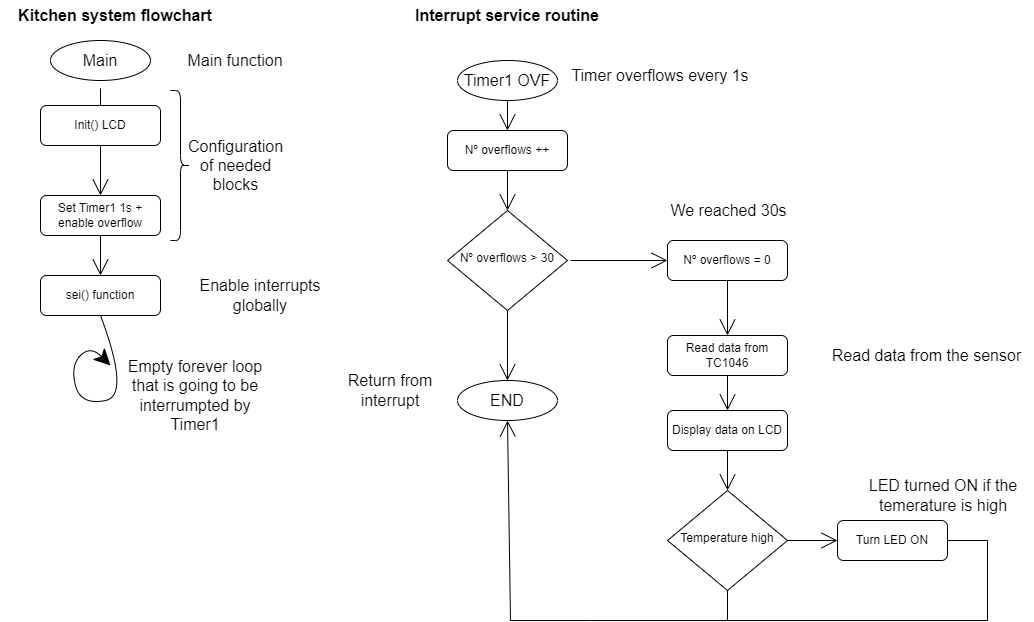

The diagram above was exported from draw.io. Its source (the exported page's mxGraphModel, read from the mxfile embedded in the PNG):
<mxGraphModel dx="2329" dy="680" grid="1" gridSize="10" guides="1" tooltips="1" connect="1" arrows="1" fold="1" page="1" pageScale="1" pageWidth="827" pageHeight="1169" math="0" shadow="0">
  <root>
    <mxCell id="WIyWlLk6GJQsqaUBKTNV-0" />
    <mxCell id="WIyWlLk6GJQsqaUBKTNV-1" parent="WIyWlLk6GJQsqaUBKTNV-0" />
    <mxCell id="4ZjIp_PwL20jeLY2a_0T-16" style="edgeStyle=none;curved=1;rounded=0;orthogonalLoop=1;jettySize=auto;html=1;exitX=0.5;exitY=1;exitDx=0;exitDy=0;entryX=0.5;entryY=0;entryDx=0;entryDy=0;fontSize=12;endArrow=open;startSize=14;endSize=14;sourcePerimeterSpacing=8;targetPerimeterSpacing=8;" edge="1" parent="WIyWlLk6GJQsqaUBKTNV-1" source="4ZjIp_PwL20jeLY2a_0T-0" target="4ZjIp_PwL20jeLY2a_0T-1">
      <mxGeometry relative="1" as="geometry">
        <mxPoint x="257" y="190" as="targetPoint" />
      </mxGeometry>
    </mxCell>
    <mxCell id="4ZjIp_PwL20jeLY2a_0T-0" value="Timer1 OVF" style="ellipse;whiteSpace=wrap;html=1;fontSize=16;" vertex="1" parent="WIyWlLk6GJQsqaUBKTNV-1">
      <mxGeometry x="207" y="110" width="100" height="40" as="geometry" />
    </mxCell>
    <mxCell id="4ZjIp_PwL20jeLY2a_0T-17" style="edgeStyle=none;curved=1;rounded=0;orthogonalLoop=1;jettySize=auto;html=1;entryX=0.5;entryY=0;entryDx=0;entryDy=0;fontSize=12;endArrow=open;startSize=14;endSize=14;sourcePerimeterSpacing=8;targetPerimeterSpacing=8;exitX=0.5;exitY=1;exitDx=0;exitDy=0;" edge="1" parent="WIyWlLk6GJQsqaUBKTNV-1" source="4ZjIp_PwL20jeLY2a_0T-1" target="4ZjIp_PwL20jeLY2a_0T-2">
      <mxGeometry relative="1" as="geometry">
        <mxPoint x="257" y="230" as="sourcePoint" />
        <mxPoint x="257" y="270" as="targetPoint" />
      </mxGeometry>
    </mxCell>
    <mxCell id="4ZjIp_PwL20jeLY2a_0T-1" value="Nº overflows ++" style="rounded=1;whiteSpace=wrap;html=1;fontSize=12;glass=0;strokeWidth=1;shadow=0;" vertex="1" parent="WIyWlLk6GJQsqaUBKTNV-1">
      <mxGeometry x="197" y="180" width="120" height="40" as="geometry" />
    </mxCell>
    <mxCell id="4ZjIp_PwL20jeLY2a_0T-18" style="edgeStyle=none;curved=1;rounded=0;orthogonalLoop=1;jettySize=auto;html=1;fontSize=12;endArrow=open;startSize=14;endSize=14;sourcePerimeterSpacing=8;targetPerimeterSpacing=8;entryX=0;entryY=0.5;entryDx=0;entryDy=0;" edge="1" parent="WIyWlLk6GJQsqaUBKTNV-1" target="4ZjIp_PwL20jeLY2a_0T-3">
      <mxGeometry relative="1" as="geometry">
        <mxPoint x="320" y="310" as="sourcePoint" />
        <mxPoint x="417" y="320" as="targetPoint" />
      </mxGeometry>
    </mxCell>
    <mxCell id="4ZjIp_PwL20jeLY2a_0T-34" value="" style="edgeStyle=none;curved=1;rounded=0;orthogonalLoop=1;jettySize=auto;html=1;fontSize=12;endArrow=open;startSize=14;endSize=14;sourcePerimeterSpacing=8;targetPerimeterSpacing=8;exitX=0.5;exitY=1;exitDx=0;exitDy=0;entryX=0.5;entryY=0;entryDx=0;entryDy=0;" edge="1" parent="WIyWlLk6GJQsqaUBKTNV-1" source="4ZjIp_PwL20jeLY2a_0T-2" target="4ZjIp_PwL20jeLY2a_0T-7">
      <mxGeometry relative="1" as="geometry">
        <mxPoint x="257" y="370" as="sourcePoint" />
      </mxGeometry>
    </mxCell>
    <mxCell id="4ZjIp_PwL20jeLY2a_0T-2" value="Nº overflows &amp;gt; 30" style="rhombus;whiteSpace=wrap;html=1;shadow=0;fontFamily=Helvetica;fontSize=12;align=center;strokeWidth=1;spacing=6;spacingTop=-4;" vertex="1" parent="WIyWlLk6GJQsqaUBKTNV-1">
      <mxGeometry x="197" y="260" width="120" height="100" as="geometry" />
    </mxCell>
    <mxCell id="4ZjIp_PwL20jeLY2a_0T-19" style="edgeStyle=none;curved=1;rounded=0;orthogonalLoop=1;jettySize=auto;html=1;entryX=0.5;entryY=0;entryDx=0;entryDy=0;fontSize=12;endArrow=open;startSize=14;endSize=14;sourcePerimeterSpacing=8;targetPerimeterSpacing=8;exitX=0.5;exitY=1;exitDx=0;exitDy=0;" edge="1" parent="WIyWlLk6GJQsqaUBKTNV-1" source="4ZjIp_PwL20jeLY2a_0T-3" target="4ZjIp_PwL20jeLY2a_0T-4">
      <mxGeometry relative="1" as="geometry" />
    </mxCell>
    <mxCell id="4ZjIp_PwL20jeLY2a_0T-3" value="Nº overflows = 0" style="rounded=1;whiteSpace=wrap;html=1;fontSize=12;glass=0;strokeWidth=1;shadow=0;" vertex="1" parent="WIyWlLk6GJQsqaUBKTNV-1">
      <mxGeometry x="417" y="290" width="120" height="40" as="geometry" />
    </mxCell>
    <mxCell id="4ZjIp_PwL20jeLY2a_0T-52" value="" style="edgeStyle=none;curved=1;rounded=0;orthogonalLoop=1;jettySize=auto;html=1;fontSize=12;endArrow=open;startSize=14;endSize=14;sourcePerimeterSpacing=8;targetPerimeterSpacing=8;exitX=0.5;exitY=1;exitDx=0;exitDy=0;entryX=0.5;entryY=0;entryDx=0;entryDy=0;" edge="1" parent="WIyWlLk6GJQsqaUBKTNV-1" source="4ZjIp_PwL20jeLY2a_0T-4" target="4ZjIp_PwL20jeLY2a_0T-51">
      <mxGeometry relative="1" as="geometry" />
    </mxCell>
    <mxCell id="4ZjIp_PwL20jeLY2a_0T-4" value="Read data from TC1046" style="rounded=1;whiteSpace=wrap;html=1;fontSize=12;glass=0;strokeWidth=1;shadow=0;" vertex="1" parent="WIyWlLk6GJQsqaUBKTNV-1">
      <mxGeometry x="417" y="385" width="120" height="40" as="geometry" />
    </mxCell>
    <mxCell id="4ZjIp_PwL20jeLY2a_0T-21" value="" style="edgeStyle=none;curved=1;rounded=0;orthogonalLoop=1;jettySize=auto;html=1;fontSize=12;endArrow=open;startSize=14;endSize=14;sourcePerimeterSpacing=8;targetPerimeterSpacing=8;exitX=1;exitY=0.5;exitDx=0;exitDy=0;entryX=0;entryY=0.5;entryDx=0;entryDy=0;" edge="1" parent="WIyWlLk6GJQsqaUBKTNV-1" source="4ZjIp_PwL20jeLY2a_0T-5" target="4ZjIp_PwL20jeLY2a_0T-6">
      <mxGeometry relative="1" as="geometry" />
    </mxCell>
    <mxCell id="4ZjIp_PwL20jeLY2a_0T-26" style="edgeStyle=none;curved=1;rounded=0;orthogonalLoop=1;jettySize=auto;html=1;entryX=0.5;entryY=1;entryDx=0;entryDy=0;fontSize=12;endArrow=open;startSize=14;endSize=14;sourcePerimeterSpacing=8;targetPerimeterSpacing=8;" edge="1" parent="WIyWlLk6GJQsqaUBKTNV-1" target="4ZjIp_PwL20jeLY2a_0T-7">
      <mxGeometry relative="1" as="geometry">
        <mxPoint x="260" y="670" as="sourcePoint" />
      </mxGeometry>
    </mxCell>
    <mxCell id="4ZjIp_PwL20jeLY2a_0T-5" value="Temperature high" style="rhombus;whiteSpace=wrap;html=1;shadow=0;fontFamily=Helvetica;fontSize=12;align=center;strokeWidth=1;spacing=6;spacingTop=-4;" vertex="1" parent="WIyWlLk6GJQsqaUBKTNV-1">
      <mxGeometry x="417" y="540" width="120" height="100" as="geometry" />
    </mxCell>
    <mxCell id="4ZjIp_PwL20jeLY2a_0T-30" style="edgeStyle=none;curved=1;rounded=0;orthogonalLoop=1;jettySize=auto;html=1;exitX=1;exitY=0.5;exitDx=0;exitDy=0;fontSize=12;endArrow=open;startSize=14;endSize=14;sourcePerimeterSpacing=8;targetPerimeterSpacing=8;" edge="1" parent="WIyWlLk6GJQsqaUBKTNV-1" source="4ZjIp_PwL20jeLY2a_0T-6">
      <mxGeometry relative="1" as="geometry">
        <mxPoint x="674" y="590" as="targetPoint" />
      </mxGeometry>
    </mxCell>
    <mxCell id="4ZjIp_PwL20jeLY2a_0T-6" value="Turn LED ON" style="rounded=1;whiteSpace=wrap;html=1;fontSize=12;glass=0;strokeWidth=1;shadow=0;" vertex="1" parent="WIyWlLk6GJQsqaUBKTNV-1">
      <mxGeometry x="587" y="570" width="110" height="40" as="geometry" />
    </mxCell>
    <mxCell id="4ZjIp_PwL20jeLY2a_0T-7" value="END" style="ellipse;whiteSpace=wrap;html=1;fontSize=16;" vertex="1" parent="WIyWlLk6GJQsqaUBKTNV-1">
      <mxGeometry x="207" y="430" width="100" height="40" as="geometry" />
    </mxCell>
    <mxCell id="4ZjIp_PwL20jeLY2a_0T-35" value="" style="edgeStyle=none;curved=1;rounded=0;orthogonalLoop=1;jettySize=auto;html=1;fontSize=12;endArrow=open;startSize=14;endSize=14;sourcePerimeterSpacing=8;targetPerimeterSpacing=8;entryX=0.5;entryY=0;entryDx=0;entryDy=0;" edge="1" parent="WIyWlLk6GJQsqaUBKTNV-1" source="4ZjIp_PwL20jeLY2a_0T-9" target="4ZjIp_PwL20jeLY2a_0T-11">
      <mxGeometry relative="1" as="geometry" />
    </mxCell>
    <mxCell id="4ZjIp_PwL20jeLY2a_0T-9" value="Main" style="ellipse;whiteSpace=wrap;html=1;fontSize=16;" vertex="1" parent="WIyWlLk6GJQsqaUBKTNV-1">
      <mxGeometry x="-200" y="90" width="100" height="40" as="geometry" />
    </mxCell>
    <mxCell id="4ZjIp_PwL20jeLY2a_0T-10" value="Init() LCD" style="rounded=1;whiteSpace=wrap;html=1;fontSize=12;glass=0;strokeWidth=1;shadow=0;" vertex="1" parent="WIyWlLk6GJQsqaUBKTNV-1">
      <mxGeometry x="-210" y="155" width="120" height="40" as="geometry" />
    </mxCell>
    <mxCell id="4ZjIp_PwL20jeLY2a_0T-36" style="edgeStyle=none;curved=1;rounded=0;orthogonalLoop=1;jettySize=auto;html=1;exitX=0.5;exitY=1;exitDx=0;exitDy=0;entryX=0.5;entryY=0;entryDx=0;entryDy=0;fontSize=12;endArrow=open;startSize=14;endSize=14;sourcePerimeterSpacing=8;targetPerimeterSpacing=8;" edge="1" parent="WIyWlLk6GJQsqaUBKTNV-1" source="4ZjIp_PwL20jeLY2a_0T-11" target="4ZjIp_PwL20jeLY2a_0T-12">
      <mxGeometry relative="1" as="geometry" />
    </mxCell>
    <mxCell id="4ZjIp_PwL20jeLY2a_0T-11" value="Set Timer1 1s + enable overflow" style="rounded=1;whiteSpace=wrap;html=1;fontSize=12;glass=0;strokeWidth=1;shadow=0;" vertex="1" parent="WIyWlLk6GJQsqaUBKTNV-1">
      <mxGeometry x="-210" y="245" width="120" height="40" as="geometry" />
    </mxCell>
    <mxCell id="4ZjIp_PwL20jeLY2a_0T-12" value="sei() function" style="rounded=1;whiteSpace=wrap;html=1;fontSize=12;glass=0;strokeWidth=1;shadow=0;" vertex="1" parent="WIyWlLk6GJQsqaUBKTNV-1">
      <mxGeometry x="-210" y="325" width="120" height="40" as="geometry" />
    </mxCell>
    <mxCell id="4ZjIp_PwL20jeLY2a_0T-14" value="" style="curved=1;endArrow=classic;html=1;rounded=0;fontSize=12;startSize=14;endSize=14;sourcePerimeterSpacing=8;targetPerimeterSpacing=8;exitX=0.5;exitY=1;exitDx=0;exitDy=0;" edge="1" parent="WIyWlLk6GJQsqaUBKTNV-1" source="4ZjIp_PwL20jeLY2a_0T-12">
      <mxGeometry width="50" height="50" relative="1" as="geometry">
        <mxPoint x="-130" y="455" as="sourcePoint" />
        <mxPoint x="-140" y="415" as="targetPoint" />
        <Array as="points">
          <mxPoint x="-120" y="445" />
          <mxPoint x="-170" y="455" />
          <mxPoint x="-180" y="415" />
          <mxPoint x="-160" y="395" />
        </Array>
      </mxGeometry>
    </mxCell>
    <mxCell id="4ZjIp_PwL20jeLY2a_0T-27" value="" style="endArrow=none;html=1;rounded=0;fontSize=12;startSize=14;endSize=14;sourcePerimeterSpacing=8;targetPerimeterSpacing=8;curved=1;" edge="1" parent="WIyWlLk6GJQsqaUBKTNV-1">
      <mxGeometry width="50" height="50" relative="1" as="geometry">
        <mxPoint x="260" y="670" as="sourcePoint" />
        <mxPoint x="480" y="670" as="targetPoint" />
        <Array as="points">
          <mxPoint x="340" y="670" />
        </Array>
      </mxGeometry>
    </mxCell>
    <mxCell id="4ZjIp_PwL20jeLY2a_0T-28" value="" style="endArrow=none;html=1;rounded=0;fontSize=12;startSize=14;endSize=14;sourcePerimeterSpacing=8;targetPerimeterSpacing=8;curved=1;entryX=0.5;entryY=1;entryDx=0;entryDy=0;" edge="1" parent="WIyWlLk6GJQsqaUBKTNV-1" target="4ZjIp_PwL20jeLY2a_0T-5">
      <mxGeometry width="50" height="50" relative="1" as="geometry">
        <mxPoint x="477" y="670" as="sourcePoint" />
        <mxPoint x="487" y="580" as="targetPoint" />
      </mxGeometry>
    </mxCell>
    <mxCell id="4ZjIp_PwL20jeLY2a_0T-31" value="" style="endArrow=none;html=1;rounded=0;fontSize=12;startSize=14;endSize=14;sourcePerimeterSpacing=8;targetPerimeterSpacing=8;curved=1;" edge="1" parent="WIyWlLk6GJQsqaUBKTNV-1">
      <mxGeometry width="50" height="50" relative="1" as="geometry">
        <mxPoint x="477" y="670" as="sourcePoint" />
        <mxPoint x="737" y="670" as="targetPoint" />
        <Array as="points" />
      </mxGeometry>
    </mxCell>
    <mxCell id="4ZjIp_PwL20jeLY2a_0T-32" value="" style="endArrow=none;html=1;rounded=0;fontSize=12;startSize=14;endSize=14;sourcePerimeterSpacing=8;targetPerimeterSpacing=8;curved=1;" edge="1" parent="WIyWlLk6GJQsqaUBKTNV-1">
      <mxGeometry width="50" height="50" relative="1" as="geometry">
        <mxPoint x="737" y="670" as="sourcePoint" />
        <mxPoint x="737" y="590" as="targetPoint" />
      </mxGeometry>
    </mxCell>
    <mxCell id="4ZjIp_PwL20jeLY2a_0T-33" value="" style="endArrow=none;html=1;rounded=0;fontSize=12;startSize=14;endSize=14;sourcePerimeterSpacing=8;targetPerimeterSpacing=8;curved=1;exitX=1;exitY=0.5;exitDx=0;exitDy=0;" edge="1" parent="WIyWlLk6GJQsqaUBKTNV-1" source="4ZjIp_PwL20jeLY2a_0T-6">
      <mxGeometry width="50" height="50" relative="1" as="geometry">
        <mxPoint x="687" y="630" as="sourcePoint" />
        <mxPoint x="737" y="590" as="targetPoint" />
      </mxGeometry>
    </mxCell>
    <mxCell id="4ZjIp_PwL20jeLY2a_0T-37" value="Main function" style="text;html=1;strokeColor=none;fillColor=none;align=center;verticalAlign=middle;whiteSpace=wrap;rounded=0;fontSize=16;" vertex="1" parent="WIyWlLk6GJQsqaUBKTNV-1">
      <mxGeometry x="-70" y="95" width="110" height="30" as="geometry" />
    </mxCell>
    <mxCell id="4ZjIp_PwL20jeLY2a_0T-38" value="" style="shape=curlyBracket;whiteSpace=wrap;html=1;rounded=1;flipH=1;fontSize=16;" vertex="1" parent="WIyWlLk6GJQsqaUBKTNV-1">
      <mxGeometry x="-80" y="140" width="20" height="150" as="geometry" />
    </mxCell>
    <mxCell id="4ZjIp_PwL20jeLY2a_0T-41" value="Configuration of needed blocks" style="text;html=1;strokeColor=none;fillColor=none;align=center;verticalAlign=middle;whiteSpace=wrap;rounded=0;fontSize=16;" vertex="1" parent="WIyWlLk6GJQsqaUBKTNV-1">
      <mxGeometry x="-57.5" y="200" width="85" height="30" as="geometry" />
    </mxCell>
    <mxCell id="4ZjIp_PwL20jeLY2a_0T-42" value="Enable interrupts globally" style="text;html=1;strokeColor=none;fillColor=none;align=center;verticalAlign=middle;whiteSpace=wrap;rounded=0;fontSize=16;" vertex="1" parent="WIyWlLk6GJQsqaUBKTNV-1">
      <mxGeometry x="-70" y="320" width="160" height="50" as="geometry" />
    </mxCell>
    <mxCell id="4ZjIp_PwL20jeLY2a_0T-45" value="&lt;b&gt;Kitchen system flowchart&lt;/b&gt;" style="text;html=1;strokeColor=none;fillColor=none;align=center;verticalAlign=middle;whiteSpace=wrap;rounded=0;fontSize=16;" vertex="1" parent="WIyWlLk6GJQsqaUBKTNV-1">
      <mxGeometry x="-250" y="50" width="230" height="30" as="geometry" />
    </mxCell>
    <mxCell id="4ZjIp_PwL20jeLY2a_0T-46" value="&lt;b&gt;Interrupt service routine&lt;/b&gt;" style="text;strokeColor=none;fillColor=none;html=1;align=center;verticalAlign=middle;whiteSpace=wrap;rounded=0;fontSize=16;" vertex="1" parent="WIyWlLk6GJQsqaUBKTNV-1">
      <mxGeometry x="140" y="50" width="234" height="30" as="geometry" />
    </mxCell>
    <mxCell id="4ZjIp_PwL20jeLY2a_0T-48" value="Timer overflows every 1s" style="text;strokeColor=none;fillColor=none;html=1;align=center;verticalAlign=middle;whiteSpace=wrap;rounded=0;fontSize=16;" vertex="1" parent="WIyWlLk6GJQsqaUBKTNV-1">
      <mxGeometry x="270" y="110" width="280" height="30" as="geometry" />
    </mxCell>
    <mxCell id="4ZjIp_PwL20jeLY2a_0T-49" value="We reached 30s" style="text;strokeColor=none;fillColor=none;html=1;align=center;verticalAlign=middle;whiteSpace=wrap;rounded=0;fontSize=16;" vertex="1" parent="WIyWlLk6GJQsqaUBKTNV-1">
      <mxGeometry x="407" y="245" width="143" height="30" as="geometry" />
    </mxCell>
    <mxCell id="4ZjIp_PwL20jeLY2a_0T-50" value="Read data from the sensor" style="text;strokeColor=none;fillColor=none;html=1;align=center;verticalAlign=middle;whiteSpace=wrap;rounded=0;fontSize=16;" vertex="1" parent="WIyWlLk6GJQsqaUBKTNV-1">
      <mxGeometry x="570" y="390" width="213" height="30" as="geometry" />
    </mxCell>
    <mxCell id="4ZjIp_PwL20jeLY2a_0T-53" value="" style="edgeStyle=none;curved=1;rounded=0;orthogonalLoop=1;jettySize=auto;html=1;fontSize=12;endArrow=open;startSize=14;endSize=14;sourcePerimeterSpacing=8;targetPerimeterSpacing=8;entryX=0.5;entryY=0;entryDx=0;entryDy=0;exitX=0.5;exitY=1;exitDx=0;exitDy=0;" edge="1" parent="WIyWlLk6GJQsqaUBKTNV-1" source="4ZjIp_PwL20jeLY2a_0T-51" target="4ZjIp_PwL20jeLY2a_0T-5">
      <mxGeometry relative="1" as="geometry" />
    </mxCell>
    <mxCell id="4ZjIp_PwL20jeLY2a_0T-51" value="Display data on LCD" style="rounded=1;whiteSpace=wrap;html=1;fontSize=12;glass=0;strokeWidth=1;shadow=0;" vertex="1" parent="WIyWlLk6GJQsqaUBKTNV-1">
      <mxGeometry x="417" y="460" width="120" height="40" as="geometry" />
    </mxCell>
    <mxCell id="4ZjIp_PwL20jeLY2a_0T-54" value="LED turned ON if the temerature is high" style="text;strokeColor=none;fillColor=none;html=1;align=center;verticalAlign=middle;whiteSpace=wrap;rounded=0;fontSize=16;" vertex="1" parent="WIyWlLk6GJQsqaUBKTNV-1">
      <mxGeometry x="603" y="530" width="180" height="30" as="geometry" />
    </mxCell>
    <mxCell id="4ZjIp_PwL20jeLY2a_0T-56" value="Return from interrupt" style="text;strokeColor=none;fillColor=none;html=1;align=center;verticalAlign=middle;whiteSpace=wrap;rounded=0;fontSize=16;" vertex="1" parent="WIyWlLk6GJQsqaUBKTNV-1">
      <mxGeometry x="90" y="425" width="100" height="30" as="geometry" />
    </mxCell>
    <mxCell id="4ZjIp_PwL20jeLY2a_0T-57" value="Empty forever loop that is going to be interrumpted by Timer1" style="text;strokeColor=none;fillColor=none;html=1;align=center;verticalAlign=middle;whiteSpace=wrap;rounded=0;fontSize=16;" vertex="1" parent="WIyWlLk6GJQsqaUBKTNV-1">
      <mxGeometry x="-130" y="430" width="150" height="30" as="geometry" />
    </mxCell>
  </root>
</mxGraphModel>